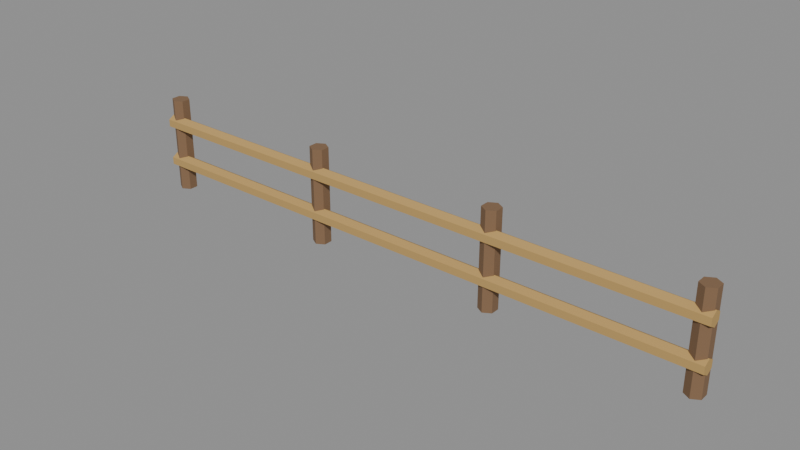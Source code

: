 # Source: fence_segment.blend  (saved by Blender 5.2.45; exported with 4.5.12 LTS)
import bpy
from mathutils import Matrix  # noqa: F401  (used for matrix-valued properties, if any)

bpy.ops.wm.read_factory_settings(use_empty=True)
scene = bpy.context.scene
scene.name = 'Scene'

# ---- materials (node trees are filled in below, after node groups)
mat_rails = bpy.data.materials.new('rails')
mat_rails.diffuse_color = (0.5029, 0.3185, 0.107, 1.0)
mat_rails.roughness = 0.95
mat_posts = bpy.data.materials.new('posts')
mat_posts.diffuse_color = (0.2159, 0.1248, 0.0648, 1.0)
mat_posts.roughness = 0.95

# ---- material node trees
mat_rails.use_nodes = True; mat_rails.node_tree.nodes.clear()
_N = mat_rails.node_tree.nodes; _L = mat_rails.node_tree.links
n0 = _N.new('ShaderNodeBsdfPrincipled'); n0.name = 'Principled BSDF'; n0.location = (-200, 100)
n0.inputs[0].default_value = (0.5029, 0.3185, 0.107, 1.0)
n0.inputs[2].default_value = 0.95
n0.inputs[10].default_value = 0.005
n1 = _N.new('ShaderNodeOutputMaterial'); n1.name = 'Material Output'; n1.location = (200, 100)
_L.new(n0.outputs[0], n1.inputs[0])
n1.is_active_output = True
mat_posts.use_nodes = True; mat_posts.node_tree.nodes.clear()
_N = mat_posts.node_tree.nodes; _L = mat_posts.node_tree.links
n0 = _N.new('ShaderNodeBsdfPrincipled'); n0.name = 'Principled BSDF'; n0.location = (-200, 100)
n0.inputs[0].default_value = (0.2159, 0.1248, 0.0648, 1.0)
n0.inputs[2].default_value = 0.95
n0.inputs[10].default_value = 0.005
n1 = _N.new('ShaderNodeOutputMaterial'); n1.name = 'Material Output'; n1.location = (200, 100)
_L.new(n0.outputs[0], n1.inputs[0])
n1.is_active_output = True

# ---- meshes
me_cylinder_005 = bpy.data.meshes.new('Cylinder.005')
me_cylinder_005.from_pydata([(-2.0, -0.025, 0.53), (2.0, -0.025, 0.53), (-2.0, 0.0183, 0.505), (2.0, 0.0183, 0.505), (-2.0, 0.0183, 0.455), (2.0, 0.0183, 0.455), (-2.0, -0.025, 0.43), (2.0, -0.025, 0.43), (-2.0, -0.0683, 0.455), (2.0, -0.0683, 0.455), (-2.0, -0.0683, 0.505), (2.0, -0.0683, 0.505), (-1.94, -0.06, 0.0), (-1.94, -0.06, 0.65), (-1.992, -0.03, 0.0), (-1.992, -0.03, 0.65), (-1.992, 0.03, 0.0), (-1.992, 0.03, 0.65), (-1.94, 0.06, 0.0), (-1.94, 0.06, 0.65), (-1.888, 0.03, 0.0), (-1.888, 0.03, 0.65), (-1.888, -0.03, 0.0), (-1.888, -0.03, 0.65), (-0.65, -0.06, 0.0), (-0.65, -0.06, 0.65), (-0.702, -0.03, 0.0), (-0.702, -0.03, 0.65), (-0.702, 0.03, 0.0), (-0.702, 0.03, 0.65), (-0.65, 0.06, 0.0), (-0.65, 0.06, 0.65), (-0.598, 0.03, 0.0), (-0.598, 0.03, 0.65), (-0.598, -0.03, 0.0), (-0.598, -0.03, 0.65), (0.65, -0.06, 0.0), (0.65, -0.06, 0.65), (0.598, -0.03, 0.0), (0.598, -0.03, 0.65), (0.598, 0.03, 0.0), (0.598, 0.03, 0.65), (0.65, 0.06, 0.0), (0.65, 0.06, 0.65), (0.702, 0.03, 0.0), (0.702, 0.03, 0.65), (0.702, -0.03, 0.0), (0.702, -0.03, 0.65), (1.94, -0.06, 0.0), (1.94, -0.06, 0.65), (1.888, -0.03, 0.0), (1.888, -0.03, 0.65), (1.888, 0.03, 0.0), (1.888, 0.03, 0.65), (1.94, 0.06, 0.0), (1.94, 0.06, 0.65), (1.992, 0.03, 0.0), (1.992, 0.03, 0.65), (1.992, -0.03, 0.0), (1.992, -0.03, 0.65), (-2.0, -0.025, 0.25), (2.0, -0.025, 0.25), (-2.0, 0.0183, 0.225), (2.0, 0.0183, 0.225), (-2.0, 0.0183, 0.175), (2.0, 0.0183, 0.175), (-2.0, -0.025, 0.15), (2.0, -0.025, 0.15), (-2.0, -0.0683, 0.175), (2.0, -0.0683, 0.175), (-2.0, -0.0683, 0.225), (2.0, -0.0683, 0.225)], [], [(0, 1, 3, 2), (2, 3, 5, 4), (4, 5, 7, 6), (6, 7, 9, 8), (3, 1, 11, 9, 7, 5), (8, 9, 11, 10), (10, 11, 1, 0), (0, 2, 4, 6, 8, 10), (12, 13, 15, 14), (14, 15, 17, 16), (16, 17, 19, 18), (18, 19, 21, 20), (15, 13, 23, 21, 19, 17), (20, 21, 23, 22), (22, 23, 13, 12), (12, 14, 16, 18, 20, 22), (24, 25, 27, 26), (26, 27, 29, 28), (28, 29, 31, 30), (30, 31, 33, 32), (27, 25, 35, 33, 31, 29), (32, 33, 35, 34), (34, 35, 25, 24), (24, 26, 28, 30, 32, 34), (36, 37, 39, 38), (38, 39, 41, 40), (40, 41, 43, 42), (42, 43, 45, 44), (39, 37, 47, 45, 43, 41), (44, 45, 47, 46), (46, 47, 37, 36), (36, 38, 40, 42, 44, 46), (48, 49, 51, 50), (50, 51, 53, 52), (52, 53, 55, 54), (54, 55, 57, 56), (51, 49, 59, 57, 55, 53), (56, 57, 59, 58), (58, 59, 49, 48), (48, 50, 52, 54, 56, 58), (60, 61, 63, 62), (62, 63, 65, 64), (64, 65, 67, 66), (66, 67, 69, 68), (63, 61, 71, 69, 67, 65), (68, 69, 71, 70), (70, 71, 61, 60), (60, 62, 64, 66, 68, 70)])
me_cylinder_005.polygons.foreach_set('material_index', [0, 0, 0, 0, 0, 0, 0, 0, 1, 1, 1, 1, 1, 1, 1, 1, 1, 1, 1, 1, 1, 1, 1, 1, 1, 1, 1, 1, 1, 1, 1, 1, 1, 1, 1, 1, 1, 1, 1, 1, 0, 0, 0, 0, 0, 0, 0, 0])
_uv = me_cylinder_005.uv_layers.new(name='UVMap')
_uv.uv.foreach_set('vector', [1.0, 0.5, 1.0, 1.0, 0.8333, 1.0, 0.8333, 0.5, 0.8333, 0.5, 0.8333, 1.0, 0.6667, 1.0, 0.6667, 0.5, 0.6667, 0.5, 0.6667, 1.0, 0.5, 1.0, 0.5, 0.5, 0.5, 0.5, 0.5, 1.0, 0.3333, 1.0, 0.3333, 0.5, 0.4578, 0.37, 0.25, 0.49, 0.04215, 0.37, 0.04215, 0.13, 0.25, 0.01, 0.4578, 0.13, 0.3333, 0.5, 0.3333, 1.0, 0.1667, 1.0, 0.1667, 0.5, 0.1667, 0.5, 0.1667, 1.0, -8.941e-08, 1.0, -8.941e-08, 0.5, 0.75, 0.49, 0.9578, 0.37, 0.9578, 0.13, 0.75, 0.01, 0.5422, 0.13, 0.5422, 0.37, 1.0, 0.5, 1.0, 1.0, 0.8333, 1.0, 0.8333, 0.5, 0.8333, 0.5, 0.8333, 1.0, 0.6667, 1.0, 0.6667, 0.5, 0.6667, 0.5, 0.6667, 1.0, 0.5, 1.0, 0.5, 0.5, 0.5, 0.5, 0.5, 1.0, 0.3333, 1.0, 0.3333, 0.5, 0.4578, 0.37, 0.25, 0.49, 0.04215, 0.37, 0.04215, 0.13, 0.25, 0.01, 0.4578, 0.13, 0.3333, 0.5, 0.3333, 1.0, 0.1667, 1.0, 0.1667, 0.5, 0.1667, 0.5, 0.1667, 1.0, -8.941e-08, 1.0, -8.941e-08, 0.5, 0.75, 0.49, 0.9578, 0.37, 0.9578, 0.13, 0.75, 0.01, 0.5422, 0.13, 0.5422, 0.37, 1.0, 0.5, 1.0, 1.0, 0.8333, 1.0, 0.8333, 0.5, 0.8333, 0.5, 0.8333, 1.0, 0.6667, 1.0, 0.6667, 0.5, 0.6667, 0.5, 0.6667, 1.0, 0.5, 1.0, 0.5, 0.5, 0.5, 0.5, 0.5, 1.0, 0.3333, 1.0, 0.3333, 0.5, 0.4578, 0.37, 0.25, 0.49, 0.04215, 0.37, 0.04215, 0.13, 0.25, 0.01, 0.4578, 0.13, 0.3333, 0.5, 0.3333, 1.0, 0.1667, 1.0, 0.1667, 0.5, 0.1667, 0.5, 0.1667, 1.0, -8.941e-08, 1.0, -8.941e-08, 0.5, 0.75, 0.49, 0.9578, 0.37, 0.9578, 0.13, 0.75, 0.01, 0.5422, 0.13, 0.5422, 0.37, 1.0, 0.5, 1.0, 1.0, 0.8333, 1.0, 0.8333, 0.5, 0.8333, 0.5, 0.8333, 1.0, 0.6667, 1.0, 0.6667, 0.5, 0.6667, 0.5, 0.6667, 1.0, 0.5, 1.0, 0.5, 0.5, 0.5, 0.5, 0.5, 1.0, 0.3333, 1.0, 0.3333, 0.5, 0.4578, 0.37, 0.25, 0.49, 0.04215, 0.37, 0.04215, 0.13, 0.25, 0.01, 0.4578, 0.13, 0.3333, 0.5, 0.3333, 1.0, 0.1667, 1.0, 0.1667, 0.5, 0.1667, 0.5, 0.1667, 1.0, -8.941e-08, 1.0, -8.941e-08, 0.5, 0.75, 0.49, 0.9578, 0.37, 0.9578, 0.13, 0.75, 0.01, 0.5422, 0.13, 0.5422, 0.37, 1.0, 0.5, 1.0, 1.0, 0.8333, 1.0, 0.8333, 0.5, 0.8333, 0.5, 0.8333, 1.0, 0.6667, 1.0, 0.6667, 0.5, 0.6667, 0.5, 0.6667, 1.0, 0.5, 1.0, 0.5, 0.5, 0.5, 0.5, 0.5, 1.0, 0.3333, 1.0, 0.3333, 0.5, 0.4578, 0.37, 0.25, 0.49, 0.04215, 0.37, 0.04215, 0.13, 0.25, 0.01, 0.4578, 0.13, 0.3333, 0.5, 0.3333, 1.0, 0.1667, 1.0, 0.1667, 0.5, 0.1667, 0.5, 0.1667, 1.0, -8.941e-08, 1.0, -8.941e-08, 0.5, 0.75, 0.49, 0.9578, 0.37, 0.9578, 0.13, 0.75, 0.01, 0.5422, 0.13, 0.5422, 0.37, 1.0, 0.5, 1.0, 1.0, 0.8333, 1.0, 0.8333, 0.5, 0.8333, 0.5, 0.8333, 1.0, 0.6667, 1.0, 0.6667, 0.5, 0.6667, 0.5, 0.6667, 1.0, 0.5, 1.0, 0.5, 0.5, 0.5, 0.5, 0.5, 1.0, 0.3333, 1.0, 0.3333, 0.5, 0.4578, 0.37, 0.25, 0.49, 0.04215, 0.37, 0.04215, 0.13, 0.25, 0.01, 0.4578, 0.13, 0.3333, 0.5, 0.3333, 1.0, 0.1667, 1.0, 0.1667, 0.5, 0.1667, 0.5, 0.1667, 1.0, -8.941e-08, 1.0, -8.941e-08, 0.5, 0.75, 0.49, 0.9578, 0.37, 0.9578, 0.13, 0.75, 0.01, 0.5422, 0.13, 0.5422, 0.37])
me_cylinder_005.materials.append(mat_rails)
me_cylinder_005.materials.append(mat_posts)
me_cylinder_005.update()

# ---- objects
ob_fence_segment = bpy.data.objects.new('fence_segment', me_cylinder_005)

# ---- transforms, parenting, visibility, modifiers, constraints
ob_fence_segment.location = (0.0, 0.0, 0.0)

# ---- collection membership
scene.collection.objects.link(ob_fence_segment)

# ---- scene / render settings (as saved in the file)
scene.frame_start = 1; scene.frame_end = 250; scene.frame_set(1)
scene.render.engine = 'BLENDER_EEVEE_NEXT'
scene.render.bake_bias = 0.0
scene.render.bake_samples = 0
scene.render.compositor_device = 'GPU'
scene.eevee.use_volume_custom_range = False
scene.eevee.fast_gi_thickness_near = 0.1
scene.eevee.fast_gi_thickness_far = 0.0
scene.eevee.ray_tracing_options.screen_trace_thickness = 0.1
bpy.context.view_layer.update()

# ---- added for rendering (the .blend has no active camera and no usable light): camera, sun + grey world if the file has none
cam_auto = bpy.data.cameras.new('AutoCamera')
cam_auto.lens = 50.0
cam_auto.sensor_width = 36.0
cam_auto.clip_end = 1000.0
ob_auto_camera = bpy.data.objects.new('AutoCamera', cam_auto)
scene.collection.objects.link(ob_auto_camera)
ob_auto_camera.location = (3.75132, -4.50574, 3.32606)
ob_auto_camera.rotation_euler = (1.09748, -7.21219e-08, 0.694738)
scene.camera = ob_auto_camera
light_auto_sun = bpy.data.lights.new('AutoSun', 'SUN')
light_auto_sun.energy = 3.0
light_auto_sun.angle = 0.0523599
ob_auto_sun = bpy.data.objects.new('AutoSun', light_auto_sun)
scene.collection.objects.link(ob_auto_sun)
ob_auto_sun.rotation_euler = (0.872665, 0.174533, 0.523599)
if scene.world is None:
    world_auto = bpy.data.worlds.new('AutoWorld')
    world_auto.color = (0.3, 0.3, 0.3)
    scene.world = world_auto
bpy.context.view_layer.update()
